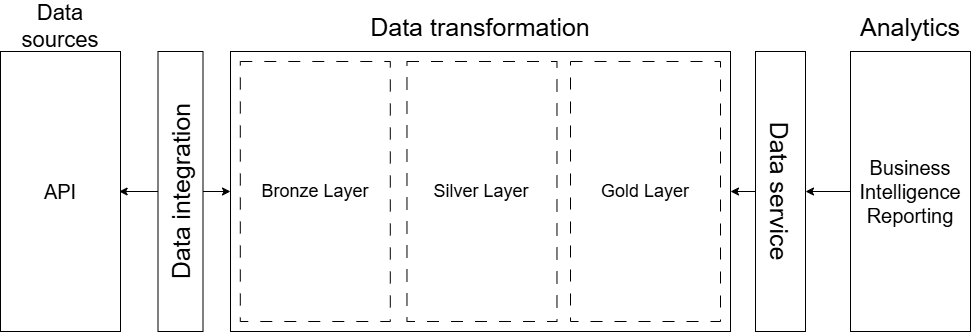

The diagram above was exported from draw.io. Its source (the exported page's mxGraphModel, read from the mxfile embedded in the PNG):
<mxGraphModel dx="1426" dy="751" grid="1" gridSize="10" guides="1" tooltips="1" connect="1" arrows="1" fold="1" page="1" pageScale="1" pageWidth="1169" pageHeight="827" math="0" shadow="0">
  <root>
    <mxCell id="0" />
    <mxCell id="1" parent="0" />
    <mxCell id="g3gr4pw0r4TXPOAhWjNt-2" value="" style="group" parent="1" vertex="1" connectable="0">
      <mxGeometry x="90" y="265" width="970" height="330" as="geometry" />
    </mxCell>
    <mxCell id="mLY8A8zRCSRoy5t1T5_6-9" value="" style="group" parent="g3gr4pw0r4TXPOAhWjNt-2" vertex="1" connectable="0">
      <mxGeometry width="161.03" height="330" as="geometry" />
    </mxCell>
    <mxCell id="mLY8A8zRCSRoy5t1T5_6-33" value="" style="group" parent="mLY8A8zRCSRoy5t1T5_6-9" vertex="1" connectable="0">
      <mxGeometry width="120" height="330" as="geometry" />
    </mxCell>
    <mxCell id="mLY8A8zRCSRoy5t1T5_6-2" value="" style="rounded=0;whiteSpace=wrap;html=1;" parent="mLY8A8zRCSRoy5t1T5_6-33" vertex="1">
      <mxGeometry y="50" width="120" height="280" as="geometry" />
    </mxCell>
    <mxCell id="mLY8A8zRCSRoy5t1T5_6-6" value="&lt;font face=&quot;Helvetica&quot; style=&quot;font-size: 22px;&quot;&gt;Data sources&lt;/font&gt;" style="text;html=1;align=center;verticalAlign=middle;whiteSpace=wrap;rounded=0;" parent="mLY8A8zRCSRoy5t1T5_6-33" vertex="1">
      <mxGeometry width="120" height="50" as="geometry" />
    </mxCell>
    <mxCell id="mLY8A8zRCSRoy5t1T5_6-31" value="&lt;font style=&quot;font-size: 20px;&quot;&gt;API&lt;/font&gt;" style="text;html=1;align=center;verticalAlign=middle;whiteSpace=wrap;rounded=0;" parent="mLY8A8zRCSRoy5t1T5_6-33" vertex="1">
      <mxGeometry x="30" y="175" width="60" height="30" as="geometry" />
    </mxCell>
    <mxCell id="mLY8A8zRCSRoy5t1T5_6-15" value="" style="group" parent="g3gr4pw0r4TXPOAhWjNt-2" vertex="1" connectable="0">
      <mxGeometry x="850" width="120" height="330" as="geometry" />
    </mxCell>
    <mxCell id="mLY8A8zRCSRoy5t1T5_6-5" value="" style="rounded=0;whiteSpace=wrap;html=1;" parent="mLY8A8zRCSRoy5t1T5_6-15" vertex="1">
      <mxGeometry y="50" width="120" height="280" as="geometry" />
    </mxCell>
    <mxCell id="mLY8A8zRCSRoy5t1T5_6-12" value="&lt;font style=&quot;font-size: 25px;&quot;&gt;Analytics&lt;/font&gt;" style="text;html=1;align=center;verticalAlign=middle;whiteSpace=wrap;rounded=0;" parent="mLY8A8zRCSRoy5t1T5_6-15" vertex="1">
      <mxGeometry width="120" height="50" as="geometry" />
    </mxCell>
    <mxCell id="g3gr4pw0r4TXPOAhWjNt-1" value="&lt;font style=&quot;font-size: 20px;&quot;&gt;Business Intelligence Reporting&lt;/font&gt;" style="text;html=1;align=center;verticalAlign=middle;whiteSpace=wrap;rounded=0;" parent="mLY8A8zRCSRoy5t1T5_6-15" vertex="1">
      <mxGeometry y="90" width="120" height="200" as="geometry" />
    </mxCell>
    <mxCell id="mLY8A8zRCSRoy5t1T5_6-36" style="edgeStyle=orthogonalEdgeStyle;rounded=0;orthogonalLoop=1;jettySize=auto;html=1;exitX=0.5;exitY=0;exitDx=0;exitDy=0;entryX=1;entryY=0.5;entryDx=0;entryDy=0;" parent="g3gr4pw0r4TXPOAhWjNt-2" source="mLY8A8zRCSRoy5t1T5_6-28" edge="1">
      <mxGeometry relative="1" as="geometry">
        <mxPoint x="118.62000000000012" y="190.00000000000023" as="targetPoint" />
      </mxGeometry>
    </mxCell>
    <mxCell id="mLY8A8zRCSRoy5t1T5_6-14" value="" style="group" parent="g3gr4pw0r4TXPOAhWjNt-2" vertex="1" connectable="0">
      <mxGeometry x="230" width="500" height="330" as="geometry" />
    </mxCell>
    <mxCell id="mLY8A8zRCSRoy5t1T5_6-3" value="" style="rounded=0;whiteSpace=wrap;html=1;" parent="mLY8A8zRCSRoy5t1T5_6-14" vertex="1">
      <mxGeometry y="50" width="500" height="280" as="geometry" />
    </mxCell>
    <mxCell id="mLY8A8zRCSRoy5t1T5_6-11" value="&lt;font style=&quot;font-size: 25px;&quot;&gt;Data transformation&lt;/font&gt;" style="text;html=1;align=center;verticalAlign=middle;whiteSpace=wrap;rounded=0;" parent="mLY8A8zRCSRoy5t1T5_6-14" vertex="1">
      <mxGeometry width="500" height="50" as="geometry" />
    </mxCell>
    <mxCell id="mLY8A8zRCSRoy5t1T5_6-22" value="&lt;font style=&quot;font-size: 18px;&quot;&gt;Gold Layer&lt;/font&gt;" style="rounded=0;whiteSpace=wrap;html=1;verticalAlign=middle;dashed=1;dashPattern=12 12;" parent="mLY8A8zRCSRoy5t1T5_6-14" vertex="1">
      <mxGeometry x="339.99529411764706" y="60" width="150" height="260" as="geometry" />
    </mxCell>
    <mxCell id="mLY8A8zRCSRoy5t1T5_6-21" value="&lt;font style=&quot;font-size: 18px;&quot;&gt;Silver Layer&lt;/font&gt;" style="rounded=0;whiteSpace=wrap;html=1;verticalAlign=middle;dashed=1;dashPattern=12 12;" parent="mLY8A8zRCSRoy5t1T5_6-14" vertex="1">
      <mxGeometry x="176.47058823529412" y="60" width="150" height="260" as="geometry" />
    </mxCell>
    <mxCell id="mLY8A8zRCSRoy5t1T5_6-16" value="&lt;font style=&quot;font-size: 18px;&quot;&gt;Bronze Layer&lt;/font&gt;" style="rounded=0;whiteSpace=wrap;html=1;verticalAlign=middle;dashed=1;dashPattern=12 12;" parent="mLY8A8zRCSRoy5t1T5_6-14" vertex="1">
      <mxGeometry x="9.80392156862745" y="60" width="150" height="260" as="geometry" />
    </mxCell>
    <mxCell id="mLY8A8zRCSRoy5t1T5_6-38" style="edgeStyle=orthogonalEdgeStyle;rounded=0;orthogonalLoop=1;jettySize=auto;html=1;" parent="g3gr4pw0r4TXPOAhWjNt-2" source="mLY8A8zRCSRoy5t1T5_6-28" target="mLY8A8zRCSRoy5t1T5_6-3" edge="1">
      <mxGeometry relative="1" as="geometry" />
    </mxCell>
    <mxCell id="mLY8A8zRCSRoy5t1T5_6-28" value="&lt;font style=&quot;font-size: 25px;&quot;&gt;Data integration&lt;/font&gt;" style="text;html=1;align=center;verticalAlign=middle;whiteSpace=wrap;rounded=0;rotation=-90;fillColor=none;strokeColor=default;" parent="g3gr4pw0r4TXPOAhWjNt-2" vertex="1">
      <mxGeometry x="40" y="167.5" width="280" height="45" as="geometry" />
    </mxCell>
    <mxCell id="mLY8A8zRCSRoy5t1T5_6-39" style="edgeStyle=orthogonalEdgeStyle;rounded=0;orthogonalLoop=1;jettySize=auto;html=1;" parent="g3gr4pw0r4TXPOAhWjNt-2" source="mLY8A8zRCSRoy5t1T5_6-29" target="mLY8A8zRCSRoy5t1T5_6-3" edge="1">
      <mxGeometry relative="1" as="geometry" />
    </mxCell>
    <mxCell id="mLY8A8zRCSRoy5t1T5_6-29" value="&lt;font style=&quot;font-size: 25px;&quot;&gt;Data service&lt;/font&gt;" style="text;html=1;align=center;verticalAlign=middle;whiteSpace=wrap;rounded=0;rotation=90;fillColor=none;strokeColor=default;" parent="g3gr4pw0r4TXPOAhWjNt-2" vertex="1">
      <mxGeometry x="640" y="165" width="280" height="50" as="geometry" />
    </mxCell>
    <mxCell id="mLY8A8zRCSRoy5t1T5_6-40" style="edgeStyle=orthogonalEdgeStyle;rounded=0;orthogonalLoop=1;jettySize=auto;html=1;entryX=0.5;entryY=0;entryDx=0;entryDy=0;" parent="g3gr4pw0r4TXPOAhWjNt-2" source="mLY8A8zRCSRoy5t1T5_6-5" target="mLY8A8zRCSRoy5t1T5_6-29" edge="1">
      <mxGeometry relative="1" as="geometry" />
    </mxCell>
  </root>
</mxGraphModel>